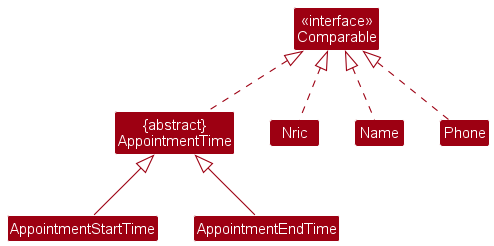

The diagram above was rendered by PlantUML. Its source (embedded in the PNG):
@startuml
!include style.puml
skinparam arrowThickness 1.1
skinparam arrowColor MODEL_COLOR
skinparam classBackgroundColor MODEL_COLOR

Class "<<interface>>\nComparable" as Comparable
Class Nric
Class Name
Class Phone
Class "{abstract}\nAppointmentTime" as AppointmentTime
Class AppointmentStartTime
Class AppointmentEndTime

Name .up.|> Comparable
Nric .up.|> Comparable
Phone .up.|> Comparable
AppointmentTime .up.|> Comparable
AppointmentStartTime -up-|> AppointmentTime
AppointmentEndTime -up-|> AppointmentTime
@enduml